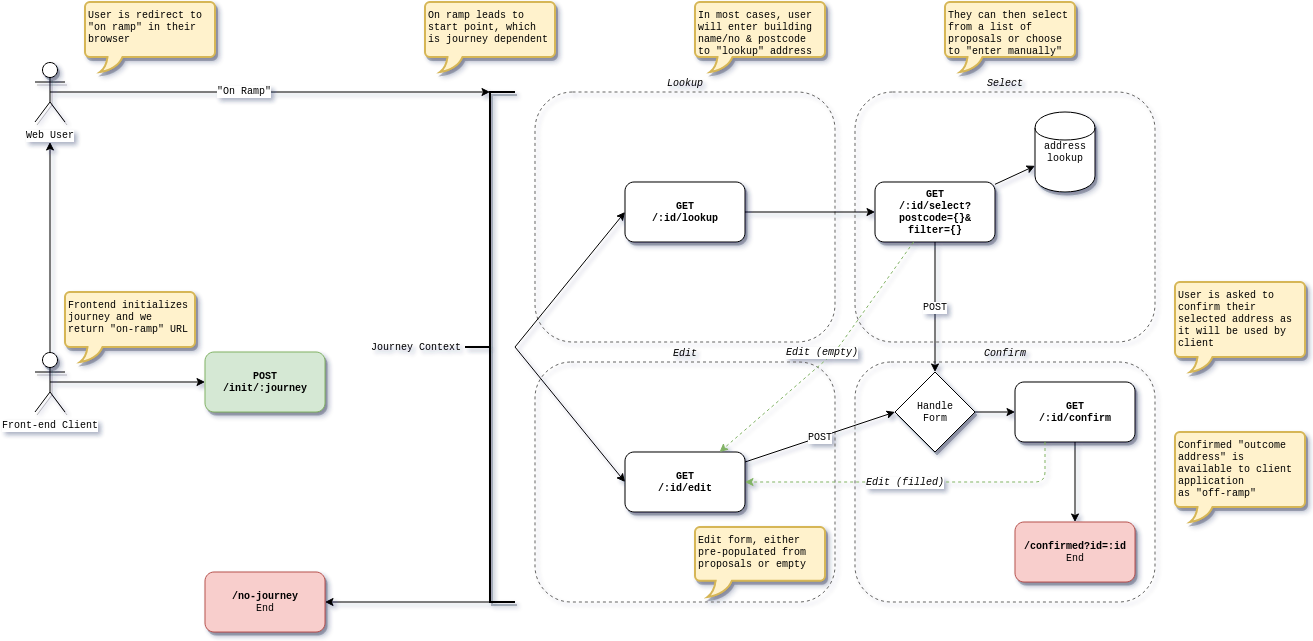

The diagram above was exported from draw.io. Its source (the exported page's mxGraphModel, read from the mxfile embedded in the PNG):
<mxGraphModel dx="985" dy="1909" grid="1" gridSize="10" guides="1" tooltips="1" connect="1" arrows="1" fold="1" page="1" pageScale="1" pageWidth="826" pageHeight="1169" math="0" shadow="0">
  <root>
    <mxCell id="0" style=";html=1;" />
    <mxCell id="1" style=";html=1;" parent="0" />
    <mxCell id="706be3359d3f753-7" value="Lookup" style="rounded=1;whiteSpace=wrap;html=1;shadow=0;fontFamily=Courier New;fontSize=10;align=center;fillColor=none;strokeColor=#666666;dashed=1;labelPosition=center;verticalLabelPosition=top;verticalAlign=bottom;fontStyle=2" vertex="1" parent="1">
      <mxGeometry x="630" y="80" width="300" height="250" as="geometry" />
    </mxCell>
    <mxCell id="706be3359d3f753-8" value="Select" style="rounded=1;whiteSpace=wrap;html=1;shadow=0;fontFamily=Courier New;fontSize=10;align=center;fillColor=none;strokeColor=#666666;dashed=1;labelPosition=center;verticalLabelPosition=top;verticalAlign=bottom;fontStyle=2" vertex="1" parent="1">
      <mxGeometry x="950" y="80" width="300" height="250" as="geometry" />
    </mxCell>
    <mxCell id="706be3359d3f753-9" value="Edit" style="rounded=1;whiteSpace=wrap;html=1;shadow=0;fontFamily=Courier New;fontSize=10;align=center;fillColor=none;strokeColor=#666666;dashed=1;labelPosition=center;verticalLabelPosition=top;verticalAlign=bottom;fontStyle=2" vertex="1" parent="1">
      <mxGeometry x="630" y="350" width="300" height="240" as="geometry" />
    </mxCell>
    <mxCell id="706be3359d3f753-10" value="Confirm" style="rounded=1;whiteSpace=wrap;html=1;shadow=0;fontFamily=Courier New;fontSize=10;align=center;fillColor=none;strokeColor=#666666;dashed=1;labelPosition=center;verticalLabelPosition=top;verticalAlign=bottom;fontStyle=2" vertex="1" parent="1">
      <mxGeometry x="950" y="350" width="300" height="240" as="geometry" />
    </mxCell>
    <mxCell id="14ef1bb85eaf3293-114" value="&lt;b&gt;POST&lt;br&gt;/init/:journey&lt;/b&gt;" style="rounded=1;whiteSpace=wrap;html=1;shadow=1;fontFamily=Courier New;fontSize=10;fillColor=#d5e8d4;strokeColor=#82b366;" vertex="1" parent="1">
      <mxGeometry x="300" y="340" width="120" height="60" as="geometry" />
    </mxCell>
    <mxCell id="14ef1bb85eaf3293-118" value="" style="endArrow=classic;html=1;fontFamily=Courier New;fontSize=10;exitX=0.5;exitY=0;exitPerimeter=0;" edge="1" parent="1" source="7a365c0873161c1d-1">
      <mxGeometry width="50" height="50" relative="1" as="geometry">
        <mxPoint x="200" y="460" as="sourcePoint" />
        <mxPoint x="145" y="130" as="targetPoint" />
      </mxGeometry>
    </mxCell>
    <mxCell id="14ef1bb85eaf3293-120" value="&lt;b&gt;GET&lt;br&gt;/:id/lookup&lt;/b&gt;" style="rounded=1;whiteSpace=wrap;html=1;shadow=1;fontFamily=Courier New;fontSize=10;" vertex="1" parent="1">
      <mxGeometry x="720" y="170" width="120" height="60" as="geometry" />
    </mxCell>
    <mxCell id="14ef1bb85eaf3293-122" value="&lt;b&gt;GET&lt;br&gt;/:id/edit&lt;/b&gt;" style="rounded=1;whiteSpace=wrap;html=1;shadow=1;fontFamily=Courier New;fontSize=10;" vertex="1" parent="1">
      <mxGeometry x="720" y="440" width="120" height="60" as="geometry" />
    </mxCell>
    <mxCell id="14ef1bb85eaf3293-124" value="&lt;b&gt;GET&lt;br&gt;/:id/select?&lt;br&gt;postcode={}&amp;amp;&lt;br&gt;filter={}&lt;br&gt;&lt;/b&gt;" style="rounded=1;whiteSpace=wrap;html=1;shadow=1;fontFamily=Courier New;fontSize=10;" vertex="1" parent="1">
      <mxGeometry x="970" y="170" width="120" height="60" as="geometry" />
    </mxCell>
    <mxCell id="14ef1bb85eaf3293-127" value="address&lt;br&gt;lookup" style="shape=cylinder;whiteSpace=wrap;html=1;shadow=1;fontFamily=Courier New;fontSize=10;" vertex="1" parent="1">
      <mxGeometry x="1130" y="100" width="60" height="80" as="geometry" />
    </mxCell>
    <mxCell id="14ef1bb85eaf3293-129" value="" style="endArrow=classic;html=1;fontFamily=Courier New;fontSize=10;" edge="1" parent="1" source="14ef1bb85eaf3293-124" target="14ef1bb85eaf3293-127">
      <mxGeometry x="760" y="340" width="50" height="50" as="geometry">
        <mxPoint x="970" y="130" as="sourcePoint" />
        <mxPoint x="1060" y="280" as="targetPoint" />
      </mxGeometry>
    </mxCell>
    <mxCell id="14ef1bb85eaf3293-132" value="Edit (empty)" style="endArrow=classic;html=1;fontFamily=Courier New;fontSize=10;dashed=1;fillColor=#d5e8d4;strokeColor=#82b366;fontStyle=2" edge="1" parent="1" source="14ef1bb85eaf3293-124" target="14ef1bb85eaf3293-122">
      <mxGeometry width="50" height="50" as="geometry">
        <mxPoint x="1000" y="300" as="sourcePoint" />
        <mxPoint x="1080" y="300" as="targetPoint" />
        <Array as="points">
          <mxPoint x="930" y="340" />
        </Array>
        <mxPoint x="5" y="5" as="offset" />
      </mxGeometry>
    </mxCell>
    <mxCell id="14ef1bb85eaf3293-133" value="Handle&lt;br&gt;Form" style="rhombus;whiteSpace=wrap;html=1;shadow=1;fontFamily=Courier New;fontSize=10;" vertex="1" parent="1">
      <mxGeometry x="990" y="360" width="80" height="80" as="geometry" />
    </mxCell>
    <mxCell id="14ef1bb85eaf3293-135" value="POST" style="endArrow=classic;html=1;fontFamily=Courier New;fontSize=10;entryX=0;entryY=0.5;" edge="1" parent="1" source="14ef1bb85eaf3293-122" target="14ef1bb85eaf3293-133">
      <mxGeometry x="760" y="340" width="50" height="50" as="geometry">
        <mxPoint x="980" y="280" as="sourcePoint" />
        <mxPoint x="1050" y="280" as="targetPoint" />
      </mxGeometry>
    </mxCell>
    <mxCell id="14ef1bb85eaf3293-136" value="POST" style="endArrow=classic;html=1;fontFamily=Courier New;fontSize=10;entryX=0.5;entryY=0;" edge="1" parent="1" source="14ef1bb85eaf3293-124" target="14ef1bb85eaf3293-133">
      <mxGeometry x="770" y="350" width="50" height="50" as="geometry">
        <mxPoint x="990" y="290" as="sourcePoint" />
        <mxPoint x="1060" y="290" as="targetPoint" />
      </mxGeometry>
    </mxCell>
    <mxCell id="14ef1bb85eaf3293-137" value="&lt;b&gt;GET&lt;br&gt;/:id/confirm&lt;/b&gt;" style="rounded=1;whiteSpace=wrap;html=1;shadow=1;fontFamily=Courier New;fontSize=10;" vertex="1" parent="1">
      <mxGeometry x="1110" y="370" width="120" height="60" as="geometry" />
    </mxCell>
    <mxCell id="14ef1bb85eaf3293-140" value="" style="endArrow=classic;html=1;fontFamily=Courier New;fontSize=10;exitX=1;exitY=0.5;entryX=0;entryY=0.5;" edge="1" parent="1" source="14ef1bb85eaf3293-133" target="14ef1bb85eaf3293-137">
      <mxGeometry x="790" y="370" width="50" height="50" as="geometry">
        <mxPoint x="1140" y="290" as="sourcePoint" />
        <mxPoint x="1210" y="290" as="targetPoint" />
        <Array as="points" />
      </mxGeometry>
    </mxCell>
    <mxCell id="14ef1bb85eaf3293-147" value="&lt;b&gt;/confirmed?id=:id&lt;/b&gt;&lt;br&gt;End" style="rounded=1;whiteSpace=wrap;html=1;shadow=1;fontFamily=Courier New;fontSize=10;fillColor=#f8cecc;strokeColor=#b85450;" vertex="1" parent="1">
      <mxGeometry x="1110" y="510" width="120" height="60" as="geometry" />
    </mxCell>
    <mxCell id="14ef1bb85eaf3293-148" value="" style="endArrow=classic;html=1;fontFamily=Courier New;fontSize=10;" edge="1" parent="1" source="14ef1bb85eaf3293-137" target="14ef1bb85eaf3293-147">
      <mxGeometry x="790" y="370" width="50" height="50" as="geometry">
        <mxPoint x="1037.14859437751" y="472.8514056224899" as="sourcePoint" />
        <mxPoint x="1880" y="350" as="targetPoint" />
      </mxGeometry>
    </mxCell>
    <mxCell id="7a365c0873161c1d-1" value="Front-end Client" style="shape=umlActor;verticalLabelPosition=bottom;labelBackgroundColor=#ffffff;verticalAlign=top;html=1;shadow=1;fontFamily=Courier New;fontSize=10;" vertex="1" parent="1">
      <mxGeometry x="130" y="340" width="30" height="60" as="geometry" />
    </mxCell>
    <mxCell id="7a365c0873161c1d-2" value="Web User" style="shape=umlActor;verticalLabelPosition=bottom;labelBackgroundColor=#ffffff;verticalAlign=top;html=1;shadow=1;fontFamily=Courier New;fontSize=10;" vertex="1" parent="1">
      <mxGeometry x="130" y="50" width="30" height="60" as="geometry" />
    </mxCell>
    <mxCell id="7a365c0873161c1d-3" value="" style="endArrow=classic;html=1;fontFamily=Courier New;fontSize=10;exitX=0.5;exitY=0.5;exitPerimeter=0;" edge="1" parent="1" source="7a365c0873161c1d-1" target="14ef1bb85eaf3293-114">
      <mxGeometry x="480" y="330" width="50" height="50" as="geometry">
        <mxPoint x="470" y="320" as="sourcePoint" />
        <mxPoint x="600" y="320" as="targetPoint" />
      </mxGeometry>
    </mxCell>
    <mxCell id="7a365c0873161c1d-4" value="Frontend initializes journey and we return &quot;on-ramp&quot; URL" style="strokeWidth=2;whiteSpace=wrap;html=1;shape=mxgraph.basic.roundRectCallout;dx=30;dy=15;size=5;shadow=1;fontFamily=Courier New;fontSize=10;fillColor=#fff2cc;strokeColor=#d6b656;align=left;verticalAlign=top;" vertex="1" parent="1">
      <mxGeometry x="160" y="280" width="130" height="70" as="geometry" />
    </mxCell>
    <mxCell id="706be3359d3f753-1" value="&lt;b&gt;/no-journey&lt;/b&gt;&lt;br&gt;End" style="rounded=1;whiteSpace=wrap;html=1;shadow=1;fontFamily=Courier New;fontSize=10;fillColor=#f8cecc;strokeColor=#b85450;" vertex="1" parent="1">
      <mxGeometry x="300" y="560" width="120" height="60" as="geometry" />
    </mxCell>
    <mxCell id="706be3359d3f753-2" value="Journey Context" style="strokeWidth=2;html=1;shape=mxgraph.flowchart.annotation_2;align=right;shadow=1;fontFamily=Courier New;fontSize=10;labelPosition=left;verticalLabelPosition=middle;verticalAlign=middle;" vertex="1" parent="1">
      <mxGeometry x="560" y="80" width="50" height="510" as="geometry" />
    </mxCell>
    <mxCell id="706be3359d3f753-4" value="" style="endArrow=classic;html=1;fontFamily=Courier New;fontSize=10;exitX=0.5;exitY=0.5;exitPerimeter=0;entryX=0.5;entryY=0;entryPerimeter=0;" edge="1" parent="1" source="7a365c0873161c1d-2" target="706be3359d3f753-2">
      <mxGeometry x="540" y="140" width="50" height="50" as="geometry">
        <mxPoint x="205" y="180" as="sourcePoint" />
        <mxPoint x="360" y="180" as="targetPoint" />
      </mxGeometry>
    </mxCell>
    <mxCell id="706be3359d3f753-6" value="&quot;On Ramp&quot;" style="text;html=1;resizable=0;points=[];align=center;verticalAlign=middle;labelBackgroundColor=#ffffff;fontSize=10;fontFamily=Courier New;" vertex="1" connectable="0" parent="706be3359d3f753-4">
      <mxGeometry relative="1" as="geometry">
        <mxPoint x="-27" y="-2" as="offset" />
      </mxGeometry>
    </mxCell>
    <mxCell id="706be3359d3f753-5" value="" style="endArrow=classic;html=1;fontFamily=Courier New;fontSize=10;exitX=0.5;exitY=1;exitPerimeter=0;" edge="1" parent="1" source="706be3359d3f753-2" target="706be3359d3f753-1">
      <mxGeometry x="500" y="350" width="50" height="50" as="geometry">
        <mxPoint x="165" y="390" as="sourcePoint" />
        <mxPoint x="320" y="390" as="targetPoint" />
      </mxGeometry>
    </mxCell>
    <mxCell id="706be3359d3f753-11" value="" style="endArrow=classic;html=1;fontFamily=Courier New;fontSize=10;" edge="1" parent="1" source="14ef1bb85eaf3293-120" target="14ef1bb85eaf3293-124">
      <mxGeometry x="780" y="360" width="50" height="50" as="geometry">
        <mxPoint x="1100" y="220.2439024390244" as="sourcePoint" />
        <mxPoint x="1415.8333333333335" y="274.16666666666674" as="targetPoint" />
      </mxGeometry>
    </mxCell>
    <mxCell id="706be3359d3f753-12" value="Edit (filled)" style="endArrow=classic;html=1;fontFamily=Courier New;fontSize=10;dashed=1;fillColor=#d5e8d4;strokeColor=#82b366;fontStyle=2;exitX=0.25;exitY=1;entryX=1;entryY=0.5;" edge="1" parent="1" source="14ef1bb85eaf3293-137" target="14ef1bb85eaf3293-122">
      <mxGeometry width="50" height="50" as="geometry">
        <mxPoint x="1012.2222222222222" y="240" as="sourcePoint" />
        <mxPoint x="817.7777777777778" y="450" as="targetPoint" />
        <Array as="points">
          <mxPoint x="1140" y="470" />
        </Array>
        <mxPoint x="10" y="20" as="offset" />
      </mxGeometry>
    </mxCell>
    <mxCell id="706be3359d3f753-13" value="User is redirect to&lt;br&gt;&quot;on ramp&quot; in their&lt;br&gt;browser" style="strokeWidth=2;whiteSpace=wrap;html=1;shape=mxgraph.basic.roundRectCallout;dx=30;dy=15;size=5;shadow=1;fontFamily=Courier New;fontSize=10;fillColor=#fff2cc;strokeColor=#d6b656;align=left;verticalAlign=top;" vertex="1" parent="1">
      <mxGeometry x="180" y="-10" width="130" height="70" as="geometry" />
    </mxCell>
    <mxCell id="706be3359d3f753-14" value="On ramp leads to&lt;br&gt;start point, which is journey dependent" style="strokeWidth=2;whiteSpace=wrap;html=1;shape=mxgraph.basic.roundRectCallout;dx=30;dy=15;size=5;shadow=1;fontFamily=Courier New;fontSize=10;fillColor=#fff2cc;strokeColor=#d6b656;align=left;verticalAlign=top;" vertex="1" parent="1">
      <mxGeometry x="520" y="-10" width="130" height="70" as="geometry" />
    </mxCell>
    <mxCell id="706be3359d3f753-15" value="In most cases, user will enter building name/no &amp;amp; postcode to &quot;lookup&quot; address" style="strokeWidth=2;whiteSpace=wrap;html=1;shape=mxgraph.basic.roundRectCallout;dx=30;dy=15;size=5;shadow=1;fontFamily=Courier New;fontSize=10;fillColor=#fff2cc;strokeColor=#d6b656;align=left;verticalAlign=top;" vertex="1" parent="1">
      <mxGeometry x="790" y="-10" width="130" height="70" as="geometry" />
    </mxCell>
    <mxCell id="706be3359d3f753-16" value="They can then select from a list of proposals or choose to &quot;enter manually&quot;" style="strokeWidth=2;whiteSpace=wrap;html=1;shape=mxgraph.basic.roundRectCallout;dx=30;dy=15;size=5;shadow=1;fontFamily=Courier New;fontSize=10;fillColor=#fff2cc;strokeColor=#d6b656;align=left;verticalAlign=top;" vertex="1" parent="1">
      <mxGeometry x="1040" y="-10" width="130" height="70" as="geometry" />
    </mxCell>
    <mxCell id="706be3359d3f753-17" value="Edit form, either pre-populated from proposals or empty" style="strokeWidth=2;whiteSpace=wrap;html=1;shape=mxgraph.basic.roundRectCallout;dx=28.75;dy=16.25;size=5;shadow=1;fontFamily=Courier New;fontSize=10;fillColor=#fff2cc;strokeColor=#d6b656;align=left;verticalAlign=top;" vertex="1" parent="1">
      <mxGeometry x="790" y="515" width="130" height="70" as="geometry" />
    </mxCell>
    <mxCell id="706be3359d3f753-18" value="User is asked to confirm their selected address as it will be used by client" style="strokeWidth=2;whiteSpace=wrap;html=1;shape=mxgraph.basic.roundRectCallout;dx=30;dy=15;size=5;shadow=1;fontFamily=Courier New;fontSize=10;fillColor=#fff2cc;strokeColor=#d6b656;align=left;verticalAlign=top;" vertex="1" parent="1">
      <mxGeometry x="1270" y="270" width="130" height="90" as="geometry" />
    </mxCell>
    <mxCell id="706be3359d3f753-19" value="Confirmed &quot;outcome address&quot; is available to client application&lt;br&gt;as &quot;off-ramp&quot;" style="strokeWidth=2;whiteSpace=wrap;html=1;shape=mxgraph.basic.roundRectCallout;dx=30;dy=15;size=5;shadow=1;fontFamily=Courier New;fontSize=10;fillColor=#fff2cc;strokeColor=#d6b656;align=left;verticalAlign=top;" vertex="1" parent="1">
      <mxGeometry x="1270" y="420" width="130" height="90" as="geometry" />
    </mxCell>
    <mxCell id="706be3359d3f753-22" value="" style="endArrow=classic;html=1;fontFamily=Courier New;fontSize=10;exitX=1;exitY=0.5;exitPerimeter=0;entryX=0;entryY=0.5;" edge="1" parent="1" source="706be3359d3f753-2" target="14ef1bb85eaf3293-120">
      <mxGeometry x="790" y="370" width="50" height="50" as="geometry">
        <mxPoint x="850" y="210" as="sourcePoint" />
        <mxPoint x="980" y="210" as="targetPoint" />
      </mxGeometry>
    </mxCell>
    <mxCell id="706be3359d3f753-23" value="" style="endArrow=classic;html=1;fontFamily=Courier New;fontSize=10;exitX=1;exitY=0.5;exitPerimeter=0;entryX=0;entryY=0.5;" edge="1" parent="1" source="706be3359d3f753-2" target="14ef1bb85eaf3293-122">
      <mxGeometry x="800" y="380" width="50" height="50" as="geometry">
        <mxPoint x="860" y="220" as="sourcePoint" />
        <mxPoint x="990" y="220" as="targetPoint" />
      </mxGeometry>
    </mxCell>
  </root>
</mxGraphModel>